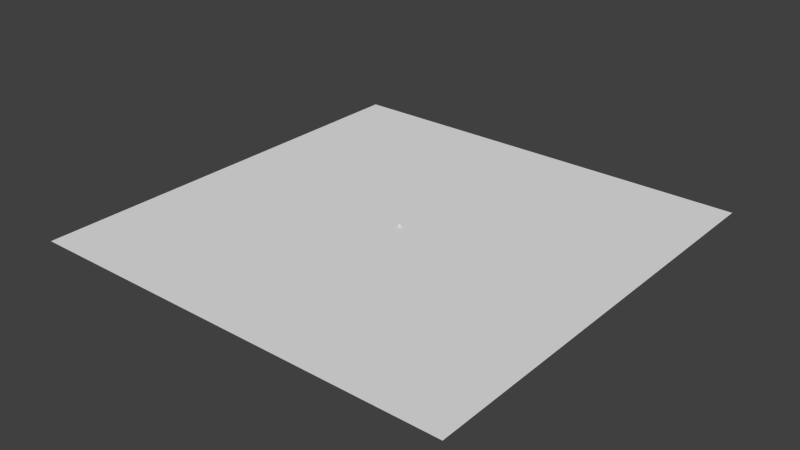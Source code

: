 # Source: slot-machine.blend  (saved by Blender 2.76.0; exported with 4.5.12 LTS)
import bpy
from mathutils import Matrix  # noqa: F401  (used for matrix-valued properties, if any)

bpy.ops.wm.read_factory_settings(use_empty=True)
scene = bpy.context.scene
scene.name = 'Scene'

# ---- collections
col_collection_1 = bpy.data.collections.new('Collection 1'); scene.collection.children.link(col_collection_1)

# ---- world
world_world = bpy.data.worlds.new('World'); scene.world = world_world
world_world.color = (0.05088, 0.05088, 0.05088)
world_world.use_sun_shadow = False
world_world.sun_shadow_jitter_overblur = 0.0
world_world.cycles.sampling_method = 'MANUAL'
world_world.cycles.sample_map_resolution = 256

# ---- meshes
me_plane = bpy.data.meshes.new('Plane')
me_plane.from_pydata([(-0.751, -0.751, 0.0), (0.751, -0.751, 0.0), (-0.751, 0.751, 0.0), (0.751, 0.751, 0.0)], [], [(0, 1, 3, 2)])
_uv = me_plane.uv_layers.new(name='UVMap')
_uv.uv.foreach_set('vector', [-127.6, -127.6, 128.6, -127.6, 128.6, 128.6, -127.6, 128.6])
me_plane.use_remesh_preserve_volume = False
me_plane.use_remesh_preserve_attributes = False
me_plane.use_mirror_vertex_groups = False
me_plane.update()
me_circle_006 = bpy.data.meshes.new('Circle.006')
me_circle_006.from_pydata([(-1.192e-07, 0.751, -0.09347), (-0.531, 0.531, -0.09347), (-0.751, -3.283e-08, -0.09347), (-0.531, -0.531, -0.09347), (-5.355e-08, -0.751, -0.09347), (0.531, -0.531, -0.09347), (0.751, 8.956e-09, -0.09347), (0.531, 0.531, -0.09347), (-1.051e-07, 0.751, 0.09347), (-0.531, 0.531, 0.09347), (-0.751, -3.283e-08, 0.09347), (-0.531, -0.531, 0.09347), (-3.944e-08, -0.751, 0.09347), (0.531, -0.531, 0.09347), (0.751, 8.956e-09, 0.09347), (0.531, 0.531, 0.09347)], [], [(1, 0, 7, 6, 5, 4, 3, 2), (9, 10, 11, 12, 13, 14, 15, 8), (4, 5, 13, 12), (2, 3, 11, 10), (0, 1, 9, 8), (7, 0, 8, 15), (5, 6, 14, 13), (3, 4, 12, 11), (1, 2, 10, 9), (6, 7, 15, 14)])
me_circle_006.use_remesh_preserve_volume = False
me_circle_006.use_remesh_preserve_attributes = False
me_circle_006.use_mirror_vertex_groups = False
me_circle_006.update()
me_circle_005 = bpy.data.meshes.new('Circle.005')
me_circle_005.from_pydata([(-1.192e-07, 0.751, -0.09347), (-0.531, 0.531, -0.09347), (-0.751, -3.283e-08, -0.09347), (-0.531, -0.531, -0.09347), (-5.355e-08, -0.751, -0.09347), (0.531, -0.531, -0.09347), (0.751, 8.956e-09, -0.09347), (0.531, 0.531, -0.09347), (-1.051e-07, 0.751, 0.09347), (-0.531, 0.531, 0.09347), (-0.751, -3.283e-08, 0.09347), (-0.531, -0.531, 0.09347), (-3.944e-08, -0.751, 0.09347), (0.531, -0.531, 0.09347), (0.751, 8.956e-09, 0.09347), (0.531, 0.531, 0.09347)], [], [(1, 0, 7, 6, 5, 4, 3, 2), (9, 10, 11, 12, 13, 14, 15, 8), (4, 5, 13, 12), (2, 3, 11, 10), (0, 1, 9, 8), (7, 0, 8, 15), (5, 6, 14, 13), (3, 4, 12, 11), (1, 2, 10, 9), (6, 7, 15, 14)])
me_circle_005.use_remesh_preserve_volume = False
me_circle_005.use_remesh_preserve_attributes = False
me_circle_005.use_mirror_vertex_groups = False
me_circle_005.update()
me_circle_004 = bpy.data.meshes.new('Circle.004')
me_circle_004.from_pydata([(-1.192e-07, 0.751, -0.09347), (-0.531, 0.531, -0.09347), (-0.751, -3.283e-08, -0.09347), (-0.531, -0.531, -0.09347), (-5.355e-08, -0.751, -0.09347), (0.531, -0.531, -0.09347), (0.751, 8.956e-09, -0.09347), (0.531, 0.531, -0.09347), (-1.051e-07, 0.751, 0.09347), (-0.531, 0.531, 0.09347), (-0.751, -3.283e-08, 0.09347), (-0.531, -0.531, 0.09347), (-3.944e-08, -0.751, 0.09347), (0.531, -0.531, 0.09347), (0.751, 8.956e-09, 0.09347), (0.531, 0.531, 0.09347)], [], [(1, 0, 7, 6, 5, 4, 3, 2), (9, 10, 11, 12, 13, 14, 15, 8), (4, 5, 13, 12), (2, 3, 11, 10), (0, 1, 9, 8), (7, 0, 8, 15), (5, 6, 14, 13), (3, 4, 12, 11), (1, 2, 10, 9), (6, 7, 15, 14)])
me_circle_004.use_remesh_preserve_volume = False
me_circle_004.use_remesh_preserve_attributes = False
me_circle_004.use_mirror_vertex_groups = False
me_circle_004.update()
me_circle_003 = bpy.data.meshes.new('Circle.003')
me_circle_003.from_pydata([(-1.192e-07, 0.751, -0.09347), (-0.531, 0.531, -0.09347), (-0.751, -3.283e-08, -0.09347), (-0.531, -0.531, -0.09347), (-5.355e-08, -0.751, -0.09347), (0.531, -0.531, -0.09347), (0.751, 8.956e-09, -0.09347), (0.531, 0.531, -0.09347), (-1.051e-07, 0.751, 0.09347), (-0.531, 0.531, 0.09347), (-0.751, -3.283e-08, 0.09347), (-0.531, -0.531, 0.09347), (-3.944e-08, -0.751, 0.09347), (0.531, -0.531, 0.09347), (0.751, 8.956e-09, 0.09347), (0.531, 0.531, 0.09347)], [], [(1, 0, 7, 6, 5, 4, 3, 2), (9, 10, 11, 12, 13, 14, 15, 8), (4, 5, 13, 12), (2, 3, 11, 10), (0, 1, 9, 8), (7, 0, 8, 15), (5, 6, 14, 13), (3, 4, 12, 11), (1, 2, 10, 9), (6, 7, 15, 14)])
me_circle_003.use_remesh_preserve_volume = False
me_circle_003.use_remesh_preserve_attributes = False
me_circle_003.use_mirror_vertex_groups = False
me_circle_003.update()
me_circle_001 = bpy.data.meshes.new('Circle.001')
me_circle_001.from_pydata([(0.0, 0.751, 0.0), (-0.531, 0.531, 0.0), (-0.751, -3.283e-08, 0.0), (-0.531, -0.531, 0.0), (6.565e-08, -0.751, 0.0), (0.531, -0.531, 0.0), (0.751, 8.956e-09, 0.0), (0.531, 0.531, 0.0), (-6.629e-16, 0.751, 0.3139), (-0.531, 0.531, 0.3139), (-0.751, -5.653e-08, 0.3139), (-0.531, -0.531, 0.3139), (6.565e-08, -0.751, 0.3139), (0.531, -0.531, 0.3139), (0.751, -1.475e-08, 0.3139), (0.531, 0.531, 0.3139), (-0.1173, 1.346, -0.3072), (-0.869, 1.035, -0.3072), (-1.395, 8.479e-07, -0.4341), (-0.9862, -0.9862, -0.4341), (-1.165e-07, -1.395, -0.4341), (0.9862, -0.9862, -0.4341), (1.395, 1.015e-06, -0.4341), (0.9862, 0.9862, -0.4341), (-0.1173, 1.346, 0.02198), (-0.869, 1.035, 0.02198), (-1.395, 6.873e-07, 0.1489), (-0.9862, -0.9862, 0.1489), (-1.42e-07, -1.395, 0.1489), (0.9862, -0.9862, 0.1489), (1.395, 8.544e-07, 0.1489), (0.9862, 0.9862, 0.1489), (-0.9862, 0.9862, -0.4341), (-2.384e-07, 1.395, -0.4341), (-0.9862, 0.9862, 0.1489), (-2.64e-07, 1.395, 0.1489), (-1.873, 3.458, -0.3072), (-1.121, 3.517, -0.3072), (-1.873, 3.458, 0.02198), (-1.121, 3.517, 0.02198), (-2.235, 8.059, -0.3072), (-1.483, 8.119, -0.3072), (-2.235, 8.059, 0.02198), (-1.483, 8.119, 0.02198), (-2.543, 8.241, -0.4487), (-1.145, 8.351, -0.4487), (-2.543, 8.241, 0.1635), (-1.145, 8.351, 0.1635), (-2.634, 9.398, -0.4487), (-1.236, 9.508, -0.4487), (-2.634, 9.398, 0.1635), (-1.236, 9.508, 0.1635)], [], [(1, 0, 7, 6, 5, 4, 3, 2), (9, 10, 11, 12, 13, 14, 15, 8), (3, 4, 12, 11), (1, 2, 10, 9), (6, 7, 15, 14), (4, 5, 13, 12), (2, 3, 11, 10), (0, 1, 9, 8), (7, 0, 8, 15), (5, 6, 14, 13), (32, 33, 23, 22, 21, 20, 19, 18), (34, 26, 27, 28, 29, 30, 31, 35), (19, 20, 28, 27), (32, 18, 26, 34), (22, 23, 31, 30), (20, 21, 29, 28), (18, 19, 27, 26), (25, 24, 39, 38), (23, 33, 35, 31), (21, 22, 30, 29), (17, 16, 33, 32), (24, 25, 34, 35), (25, 17, 32, 34), (16, 24, 35, 33), (36, 38, 42, 40), (17, 25, 38, 36), (16, 17, 36, 37), (24, 16, 37, 39), (43, 41, 45, 47), (37, 36, 40, 41), (39, 37, 41, 43), (38, 39, 43, 42), (44, 46, 50, 48), (42, 43, 47, 46), (40, 42, 46, 44), (41, 40, 44, 45), (49, 48, 50, 51), (45, 44, 48, 49), (47, 45, 49, 51), (46, 47, 51, 50)])
_uv = me_circle_001.uv_layers.new(name='UVMap')
_uv.uv.foreach_set('vector', [0.2802, 0.2646, 0.2895, 0.2646, 0.2962, 0.2714, 0.2962, 0.2809, 0.2895, 0.2877, 0.2802, 0.2877, 0.2735, 0.2809, 0.2735, 0.2714, 0.1192, 0.4134, 0.1137, 0.4134, 0.1098, 0.4094, 0.1098, 0.4038, 0.1137, 0.3998, 0.1192, 0.3998, 0.1231, 0.4038, 0.1231, 0.4094, 0.02348, 0.4292, 0.02381, 0.4292, 0.02381, 0.4295, 0.02348, 0.4295, 0.05073, 0.4061, 0.05073, 0.4065, 0.05045, 0.4065, 0.05045, 0.4061, 0.02197, 0.4292, 0.02246, 0.4292, 0.02246, 0.4295, 0.02197, 0.4295, 0.02381, 0.4292, 0.0243, 0.4292, 0.0243, 0.4295, 0.02381, 0.4295, 0.05073, 0.4065, 0.05073, 0.407, 0.05045, 0.407, 0.05045, 0.4065, 0.02303, 0.4295, 0.02254, 0.4295, 0.02254, 0.4292, 0.02303, 0.4292, 0.0234, 0.4295, 0.02303, 0.4295, 0.02303, 0.4292, 0.0234, 0.4292, 0.02158, 0.4292, 0.02197, 0.4292, 0.02197, 0.4295, 0.02158, 0.4295, 0.2861, 0.2646, 0.2735, 0.2522, 0.2735, 0.2348, 0.2861, 0.2225, 0.3038, 0.2225, 0.3164, 0.2348, 0.3164, 0.2522, 0.3038, 0.2646, 0.1099, 0.06798, 0.117, 0.06798, 0.1221, 0.07297, 0.1221, 0.08001, 0.117, 0.08499, 0.1099, 0.08499, 0.1048, 0.08001, 0.1048, 0.07297, 0.09442, 0.07268, 0.09442, 0.06806, 0.09835, 0.06806, 0.09835, 0.07268, 0.109, 0.05091, 0.109, 0.04534, 0.1129, 0.04534, 0.1129, 0.05091, 0.109, 0.04392, 0.109, 0.05091, 0.105, 0.05091, 0.105, 0.04392, 0.09442, 0.06806, 0.09442, 0.06103, 0.09835, 0.06103, 0.09835, 0.06806, 0.109, 0.04534, 0.109, 0.03835, 0.1129, 0.03835, 0.1129, 0.04534, 0.03035, 0.204, 0.03425, 0.205, 0.03078, 0.2161, 0.02705, 0.2163, 0.09442, 0.08499, 0.09442, 0.07975, 0.09835, 0.07975, 0.09835, 0.08499, 0.109, 0.03838, 0.109, 0.04392, 0.105, 0.04392, 0.105, 0.03838, 0.09528, 0.07355, 0.09528, 0.07891, 0.09442, 0.07975, 0.09442, 0.07271, 0.09749, 0.07891, 0.09749, 0.07355, 0.09835, 0.07271, 0.09835, 0.07975, 0.09749, 0.07355, 0.09528, 0.07355, 0.09442, 0.07271, 0.09835, 0.07271, 0.09528, 0.07891, 0.09749, 0.07891, 0.09835, 0.07975, 0.09442, 0.07975, 0.04778, 0.2167, 0.04941, 0.2167, 0.04941, 0.2387, 0.04778, 0.2387, 0.04778, 0.204, 0.04941, 0.204, 0.04941, 0.2167, 0.04778, 0.2167, 0.02696, 0.2445, 0.02306, 0.2455, 0.01976, 0.2331, 0.02349, 0.2333, 0.05176, 0.2375, 0.05013, 0.2375, 0.05013, 0.226, 0.05176, 0.226, 0.05709, 0.9355, 0.05709, 0.9336, 0.05954, 0.9328, 0.05954, 0.9364, 0.02349, 0.2333, 0.01976, 0.2331, 0.02108, 0.2107, 0.02481, 0.2109, 0.05176, 0.226, 0.05013, 0.226, 0.05013, 0.204, 0.05176, 0.204, 0.02705, 0.2163, 0.03078, 0.2161, 0.0321, 0.2385, 0.02837, 0.2387, 0.05138, 0.9402, 0.05506, 0.9402, 0.05506, 0.9469, 0.05138, 0.9469, 0.02871, 0.9387, 0.03323, 0.9384, 0.03544, 0.9395, 0.02703, 0.94, 0.05223, 0.9386, 0.05421, 0.9386, 0.05506, 0.9402, 0.05138, 0.9402, 0.02439, 0.905, 0.01987, 0.9047, 0.01818, 0.9034, 0.02659, 0.9039, 0.05709, 0.926, 0.05709, 0.918, 0.06077, 0.918, 0.06077, 0.926, 0.02659, 0.9039, 0.01818, 0.9034, 0.01859, 0.8966, 0.027, 0.8971, 0.06077, 0.9327, 0.05709, 0.9327, 0.05709, 0.926, 0.06077, 0.926, 0.02703, 0.94, 0.03544, 0.9395, 0.03584, 0.9463, 0.02743, 0.9468])
_ca = me_circle_001.color_attributes.new('Col', 'BYTE_COLOR', 'CORNER')
_ca.data.foreach_set('color', [1.0, 1.0, 1.0, 1.0, 1.0, 1.0, 1.0, 1.0, 1.0, 1.0, 1.0, 1.0, 1.0, 1.0, 1.0, 1.0, 1.0, 1.0, 1.0, 1.0, 1.0, 1.0, 1.0, 1.0, 1.0, 1.0, 1.0, 1.0, 1.0, 1.0, 1.0, 1.0, 1.0, 1.0, 1.0, 1.0, 1.0, 1.0, 1.0, 1.0, 1.0, 1.0, 1.0, 1.0, 1.0, 1.0, 1.0, 1.0, 1.0, 1.0, 1.0, 1.0, 1.0, 1.0, 1.0, 1.0, 1.0, 1.0, 1.0, 1.0, 1.0, 1.0, 1.0, 1.0, 1.0, 1.0, 1.0, 1.0, 1.0, 1.0, 1.0, 1.0, 1.0, 1.0, 1.0, 1.0, 1.0, 1.0, 1.0, 1.0, 1.0, 1.0, 1.0, 1.0, 1.0, 1.0, 1.0, 1.0, 1.0, 1.0, 1.0, 1.0, 1.0, 1.0, 1.0, 1.0, 1.0, 1.0, 1.0, 1.0, 1.0, 1.0, 1.0, 1.0, 1.0, 1.0, 1.0, 1.0, 1.0, 1.0, 1.0, 1.0, 1.0, 1.0, 1.0, 1.0, 1.0, 1.0, 1.0, 1.0, 1.0, 1.0, 1.0, 1.0, 1.0, 1.0, 1.0, 1.0, 1.0, 1.0, 1.0, 1.0, 1.0, 1.0, 1.0, 1.0, 1.0, 1.0, 1.0, 1.0, 1.0, 1.0, 1.0, 1.0, 1.0, 1.0, 1.0, 1.0, 1.0, 1.0, 1.0, 1.0, 1.0, 1.0, 1.0, 1.0, 1.0, 1.0, 1.0, 1.0, 1.0, 1.0, 1.0, 1.0, 1.0, 1.0, 1.0, 1.0, 1.0, 1.0, 1.0, 1.0, 1.0, 1.0, 1.0, 1.0, 1.0, 1.0, 1.0, 1.0, 1.0, 1.0, 1.0, 1.0, 1.0, 1.0, 1.0, 1.0, 1.0, 1.0, 1.0, 1.0, 1.0, 1.0, 1.0, 1.0, 1.0, 1.0, 1.0, 1.0, 1.0, 1.0, 1.0, 1.0, 1.0, 1.0, 1.0, 1.0, 1.0, 1.0, 1.0, 1.0, 1.0, 1.0, 1.0, 1.0, 1.0, 1.0, 1.0, 1.0, 1.0, 1.0, 1.0, 1.0, 1.0, 1.0, 1.0, 1.0, 1.0, 1.0, 1.0, 1.0, 1.0, 1.0, 1.0, 1.0, 1.0, 1.0, 1.0, 1.0, 1.0, 1.0, 1.0, 1.0, 1.0, 1.0, 1.0, 1.0, 1.0, 1.0, 1.0, 1.0, 1.0, 1.0, 1.0, 1.0, 1.0, 1.0, 1.0, 1.0, 1.0, 1.0, 1.0, 1.0, 1.0, 1.0, 1.0, 1.0, 1.0, 1.0, 1.0, 1.0, 1.0, 1.0, 1.0, 1.0, 1.0, 1.0, 1.0, 1.0, 1.0, 1.0, 1.0, 1.0, 1.0, 1.0, 1.0, 1.0, 1.0, 1.0, 1.0, 1.0, 1.0, 1.0, 1.0, 1.0, 1.0, 1.0, 1.0, 1.0, 1.0, 1.0, 1.0, 1.0, 1.0, 1.0, 1.0, 1.0, 1.0, 1.0, 1.0, 1.0, 1.0, 1.0, 1.0, 1.0, 1.0, 1.0, 1.0, 1.0, 1.0, 1.0, 1.0, 1.0, 1.0, 1.0, 1.0, 1.0, 1.0, 1.0, 1.0, 1.0, 1.0, 1.0, 1.0, 1.0, 1.0, 1.0, 1.0, 1.0, 1.0, 1.0, 1.0, 1.0, 1.0, 1.0, 1.0, 1.0, 1.0, 1.0, 1.0, 1.0, 1.0, 1.0, 1.0, 1.0, 1.0, 1.0, 1.0, 1.0, 1.0, 1.0, 1.0, 1.0, 1.0, 1.0, 1.0, 1.0, 1.0, 1.0, 1.0, 1.0, 1.0, 1.0, 1.0, 1.0, 1.0, 1.0, 1.0, 1.0, 1.0, 1.0, 1.0, 1.0, 1.0, 1.0, 1.0, 1.0, 1.0, 1.0, 1.0, 1.0, 1.0, 1.0, 1.0, 1.0, 1.0, 1.0, 1.0, 1.0, 1.0, 1.0, 1.0, 1.0, 1.0, 1.0, 1.0, 1.0, 1.0, 1.0, 1.0, 1.0, 1.0, 1.0, 1.0, 1.0, 1.0, 1.0, 1.0, 1.0, 1.0, 1.0, 1.0, 1.0, 1.0, 1.0, 1.0, 1.0, 1.0, 1.0, 1.0, 1.0, 1.0, 1.0, 1.0, 1.0, 1.0, 1.0, 1.0, 1.0, 1.0, 1.0, 1.0, 1.0, 1.0, 1.0, 1.0, 1.0, 1.0, 1.0, 1.0, 1.0, 1.0, 1.0, 1.0, 1.0, 1.0, 1.0, 1.0, 1.0, 1.0, 1.0, 1.0, 1.0, 1.0, 1.0, 1.0, 1.0, 1.0, 1.0, 1.0, 1.0, 1.0, 1.0, 1.0, 1.0, 1.0, 1.0, 1.0, 1.0, 1.0, 1.0, 1.0, 1.0, 1.0, 1.0, 1.0, 1.0, 1.0, 1.0, 1.0, 1.0, 1.0, 1.0, 1.0, 1.0, 1.0, 1.0, 1.0, 1.0, 1.0, 1.0, 1.0, 1.0, 1.0, 1.0, 1.0, 1.0, 1.0, 1.0, 1.0, 1.0, 1.0, 1.0, 1.0, 1.0, 1.0, 1.0, 1.0, 1.0, 1.0, 1.0, 1.0, 1.0, 1.0, 1.0, 1.0, 1.0, 1.0, 1.0, 1.0, 1.0, 1.0, 1.0, 1.0, 1.0, 1.0, 1.0, 1.0, 1.0, 1.0, 1.0, 1.0, 1.0, 1.0, 1.0, 1.0, 1.0, 1.0, 1.0, 1.0, 1.0, 1.0, 1.0, 1.0, 1.0, 1.0, 1.0, 1.0, 1.0, 1.0, 1.0, 1.0, 1.0, 1.0, 1.0, 1.0, 1.0, 1.0, 1.0, 1.0, 1.0, 1.0, 1.0, 1.0, 1.0, 1.0, 1.0, 1.0, 1.0, 1.0, 1.0, 1.0, 1.0, 1.0, 1.0, 1.0, 1.0, 1.0, 1.0, 1.0, 1.0, 1.0, 1.0, 1.0, 1.0, 1.0, 1.0, 1.0, 1.0, 1.0, 1.0, 1.0, 1.0, 1.0, 1.0, 1.0, 1.0, 1.0, 1.0, 1.0, 1.0, 1.0, 1.0, 1.0, 1.0, 1.0, 1.0, 1.0, 1.0, 1.0, 1.0, 1.0, 1.0, 1.0, 1.0, 1.0, 1.0, 1.0, 1.0, 1.0, 1.0, 1.0, 1.0, 1.0, 1.0, 1.0, 1.0, 1.0, 1.0, 1.0, 1.0, 1.0, 1.0, 1.0, 1.0, 1.0, 1.0, 1.0, 1.0, 1.0, 1.0, 1.0, 1.0, 1.0, 1.0, 1.0, 1.0, 1.0, 1.0, 1.0, 1.0, 1.0, 1.0, 1.0, 1.0, 1.0, 1.0, 1.0, 1.0, 1.0, 1.0, 1.0, 1.0, 1.0, 1.0, 1.0, 1.0, 1.0, 1.0, 1.0, 1.0, 1.0, 1.0, 1.0, 1.0, 1.0, 1.0, 1.0, 1.0, 1.0, 1.0, 1.0, 1.0, 1.0, 1.0, 1.0, 1.0, 1.0, 1.0, 1.0, 1.0, 1.0, 1.0])
me_circle_001.use_remesh_preserve_volume = False
me_circle_001.use_remesh_preserve_attributes = False
me_circle_001.use_mirror_vertex_groups = False
me_circle_001.update()
me_cube_001 = bpy.data.meshes.new('Cube.001')
me_cube_001.from_pydata([(-1.0, -1.0, -1.0), (-0.953, -0.7776, 0.943), (-1.0, 1.0, -1.0), (-0.9469, 0.8672, 0.9459), (1.0, -1.0, -1.0), (1.0, -1.0, 1.156), (1.0, 1.0, -1.0), (1.0, 1.0, 1.156), (-1.0, -1.0, 0.0), (-0.953, -0.2224, 0.943), (-1.0, 1.0, 0.0), (-1.0, 0.0, -0.9061), (0.0, 1.0, 1.156), (1.0, 1.0, 0.0), (0.0, 1.0, -1.0), (1.0, 0.0, 1.156), (1.0, -1.0, 0.0), (1.0, 0.0, -1.0), (0.0, -1.0, 1.156), (0.0, -1.0, -1.0), (1.0, 0.0, 4.021), (0.0, 0.0, -1.0), (0.0, -1.0, 0.0), (1.0, 0.0, 0.0), (0.0, 1.0, 0.0), (-0.9035, 0.0, -0.9061), (-1.0, -1.0, 0.5), (-0.9469, 0.5, 0.9459), (-1.0, 1.0, -0.5), (-1.0, -0.4061, -0.9061), (0.5, 1.0, 1.156), (1.0, 1.0, -0.5), (-0.5, 1.0, -1.0), (1.0, -0.5, 1.156), (1.0, -1.0, -0.5), (1.0, 0.5, -1.0), (-0.4945, -0.9544, 1.195), (0.5, -1.0, -1.0), (-1.0, -1.0, -0.5), (-0.953, -0.5, 0.943), (-1.0, 1.0, 0.5), (-1.0, 0.4061, -0.9061), (-0.4945, 0.9544, 1.195), (1.0, 1.0, 0.5), (0.5, 1.0, -1.0), (1.0, 0.5, 1.156), (1.0, -1.0, 0.5), (1.0, -0.5, -1.0), (0.5, -1.0, 1.156), (-0.5, -1.0, -1.0), (-0.4945, 0.0, 1.195), (1.0, 0.5, 4.021), (1.0, -1.0, 4.021), (1.0, -0.5, 4.021), (0.5, 0.0, -1.0), (-0.5, 0.0, -1.0), (0.0, -0.5, -1.0), (0.0, 0.5, -1.0), (0.0, -1.0, -0.5), (0.0, -1.0, 0.5), (0.5, -1.0, 0.0), (-0.5, -1.0, 0.0), (1.0, 0.0, -0.5), (1.0, 0.0, 0.5), (1.0, 0.5, 0.0), (1.0, -0.5, 0.0), (0.0, 1.0, -0.5), (0.0, 1.0, 0.5), (-0.5, 1.0, 0.0), (0.5, 1.0, 0.0), (-1.0, 0.0, 0.5), (-1.0, -0.4061, 0.0), (-1.0, 0.5, 0.0), (-1.0, 0.4061, 0.4061), (-1.0, -0.4061, 0.4061), (-1.0, -0.4061, -0.5), (0.5, 1.0, 0.5), (-0.5, 1.0, 0.5), (-0.5, 1.0, -0.5), (1.0, -0.5, 0.5), (1.0, 0.5, 0.5), (1.0, 0.5, -0.5), (-0.5, -1.0, 0.5), (0.5, -1.0, 0.5), (0.5, -1.0, -0.5), (-0.5, 0.5, -1.0), (-0.5, -0.5, -1.0), (0.5, -0.5, -1.0), (1.0, 1.0, 4.021), (0.5, 1.0, 4.021), (-0.5, -0.5, 1.156), (-0.5, 0.5, 1.156), (0.5, 0.5, -1.0), (-0.5, -1.0, -0.5), (1.0, -0.5, -0.5), (0.5, 1.0, -0.5), (-1.0, 0.4061, -0.5), (0.5, 1.0, 3.413), (1.0, 1.0, 3.413), (1.0, -0.5, 3.413), (1.0, -1.0, 3.413), (-0.1804, 0.9544, 3.374), (0.0, 1.0, 3.413), (1.0, 0.5, 3.413), (1.0, 0.0, 3.413), (0.5, -1.0, 3.413), (0.0, -1.0, 3.413), (0.0, 0.0, 3.413), (0.0, -0.5, 3.413), (0.0, 0.5, 3.413), (-0.1804, -0.9544, 3.374), (-0.1749, 0.0, 3.413), (-0.1749, -0.5, 3.413), (-0.1749, 0.5, 3.413), (0.5, -1.0, 4.021), (-0.07978, -1.0, 4.021), (0.5, 0.0, 4.021), (-0.07978, 0.0, 4.021), (-0.07978, -0.5, 4.021), (-0.07978, 0.5, 4.021), (-0.07978, 1.0, 4.021), (0.5, 0.5, 4.021), (0.5, -0.5, 4.021), (-0.6141, -0.7776, 1.102), (-0.1749, -1.0, 3.413), (-0.1749, 1.0, 3.413), (-0.6202, 0.8672, 1.099), (-0.4945, -0.5241, 1.195), (-0.6141, -0.2224, 1.102), (-0.4945, 0.5241, 1.195), (-0.1804, -0.5241, 3.374), (-0.1804, 0.0, 3.374), (-0.1804, 0.5241, 3.374), (-0.1131, -0.4714, 3.272), (-0.405, -0.4714, 1.246), (-0.1131, 0.5314, 3.272), (-0.405, 0.5314, 1.246), (-0.405, 0.03, 1.246), (-0.1131, 0.03, 3.272), (-0.405, -0.883, 1.246), (-0.1131, -0.883, 3.272), (-0.1131, 0.883, 3.272), (-0.405, 0.883, 1.246), (-0.5, -1.0, 1.156), (-1.067, -1.0, 0.8894), (-1.067, -0.5, 0.8894), (-0.9469, 0.1328, 0.9459), (-0.6202, 0.1328, 1.099), (-0.6141, -0.5, 1.102), (-0.6469, -0.5, 1.259), (-0.9858, -0.5, 1.1), (-0.6469, -0.7776, 1.259), (-0.9858, -0.7776, 1.1), (-0.9858, -0.2224, 1.1), (-0.6469, -0.2224, 1.259), (-1.067, 0.5, 0.8894), (-1.067, 1.0, 0.8894), (-0.5, 0.0, 1.156), (-1.067, 0.0, 0.8894), (-0.5, 1.0, 1.156), (-0.6202, 0.5, 1.099), (-0.7516, 0.5, 1.251), (-0.947, 0.5, 1.159), (-0.8967, 0.7206, 1.183), (-0.7516, 0.2794, 1.251), (-0.8967, 0.2794, 1.183), (-0.7516, 0.7206, 1.251), (-0.8967, 0.5, 1.183), (-0.947, 0.7762, 1.159), (-0.7012, 0.2238, 1.275), (-0.947, 0.2238, 1.159), (-0.7012, 0.7762, 1.275), (-0.7012, 0.5, 1.275), (-0.6723, 0.5, 0.9415), (-0.8441, 0.5, 0.8607), (-0.8441, 0.7612, 0.8607), (-0.6723, 0.2388, 0.9415), (-0.8441, 0.2388, 0.8607), (-0.6723, 0.7612, 0.9415), (-1.0, 0.5, -1.0), (-1.0, 0.0, -1.0), (-1.0, -0.5, -1.0), (-1.0, 0.5, 0.5), (-1.0, 0.4061, 0.0), (-1.0, 0.0, 0.4061), (-1.0, -0.5, 0.5), (-1.0, -0.5, 0.0), (-1.0, -0.5, -0.5), (-1.0, 0.5, -0.5), (0.9387, 0.0, -0.9061), (-0.9035, 0.0, -0.9061), (-0.9035, 0.0, 0.4061), (0.9387, 0.0, -0.5), (-0.9035, 0.4061, 0.0), (-0.9035, -0.4061, 0.0), (-0.9035, -0.4061, -0.5), (-0.9035, 0.4061, -0.5), (-0.9035, 0.4061, -0.9061), (-0.9035, -0.4061, -0.9061), (-0.9035, 0.4061, 0.4061), (-0.9035, -0.4061, 0.4061), (-0.9035, 0.0, 0.4061), (-0.9035, 0.4061, 0.0), (-0.9035, -0.4061, 0.0), (-0.9035, -0.4061, -0.5), (-0.9035, 0.4061, -0.5), (-0.9035, 0.4061, -0.9061), (-0.9035, -0.4061, -0.9061), (-0.9035, 0.4061, 0.4061), (-0.9035, -0.4061, 0.4061), (0.9387, 0.0, 0.4061), (0.9387, 0.0, 0.0), (0.9387, 0.4061, 0.0), (0.9387, -0.4061, 0.0), (0.9387, -0.4061, -0.5), (0.9387, 0.4061, -0.5), (0.9387, 0.4061, -0.9061), (0.9387, -0.4061, -0.9061), (0.9387, 0.4061, 0.4061), (0.9387, -0.4061, 0.4061), (-0.1131, 0.4714, 3.272), (-0.405, 0.4714, 1.246), (-0.1089, 0.913, 3.302), (-0.4093, 0.913, 1.216), (-0.1089, 0.5014, 3.302), (-0.4093, 0.5014, 1.216), (-0.405, -0.03, 1.246), (-0.1131, -0.03, 3.272), (-0.1131, -0.5314, 3.272), (-0.405, -0.5314, 1.246), (-0.4093, 0.0, 1.216), (-0.1089, 0.0, 3.302), (-0.1089, -0.5014, 3.302), (-0.4093, -0.5014, 1.216), (-0.4093, -0.913, 1.216), (-0.1089, -0.913, 3.302), (0.947, 0.5103, 3.056), (0.6201, 0.5103, 0.7865), (0.947, 0.9041, 3.056), (0.6201, 0.9041, 0.7865), (0.9505, 0.4123, 3.08), (0.6166, 0.4123, 0.7622), (0.6166, 0.08911, 0.7622), (0.9505, 0.08911, 3.08), (0.9505, -0.4123, 3.08), (0.6166, -0.4123, 0.7622), (0.6166, -0.08911, 0.7622), (0.9505, -0.08911, 3.08), (0.947, -0.5103, 3.056), (0.6201, -0.5103, 0.7865), (0.6201, -0.9041, 0.7865), (0.947, -0.9041, 3.056)], [], [(188, 28, 2, 179), (95, 31, 6, 44), (94, 34, 4, 47), (93, 38, 0, 49), (92, 44, 6, 35), (27, 146, 170, 162), (128, 9, 153, 154), (131, 132, 224, 231), (15, 45, 103, 104), (87, 54, 17, 47), (86, 55, 21, 56), (85, 32, 14, 57), (84, 58, 19, 37), (83, 59, 22, 60), (82, 26, 8, 61), (81, 62, 17, 35), (80, 63, 23, 64), (79, 46, 16, 65), (78, 66, 14, 32), (77, 67, 24, 68), (76, 43, 13, 69), (183, 96, 196, 193), (73, 183, 193, 199), (182, 40, 10, 72), (74, 184, 191, 200), (158, 155, 182, 70), (155, 156, 40, 182), (26, 185, 186, 8), (144, 145, 185, 26), (145, 158, 70, 185), (38, 187, 181, 0), (8, 186, 187, 38), (96, 41, 197, 196), (67, 76, 69, 24), (12, 30, 76, 67), (30, 7, 43, 76), (40, 77, 68, 10), (156, 159, 77, 40), (159, 12, 67, 77), (28, 78, 32, 2), (10, 68, 78, 28), (68, 24, 66, 78), (63, 79, 65, 23), (15, 33, 79, 63), (33, 5, 46, 79), (43, 80, 64, 13), (7, 45, 80, 43), (45, 15, 63, 80), (31, 81, 35, 6), (13, 64, 81, 31), (64, 23, 62, 81), (59, 82, 61, 22), (18, 143, 82, 59), (143, 144, 26, 82), (46, 83, 60, 16), (5, 48, 83, 46), (48, 18, 59, 83), (34, 84, 37, 4), (16, 60, 84, 34), (60, 22, 58, 84), (55, 85, 57, 21), (180, 179, 85, 55), (179, 2, 32, 85), (49, 86, 56, 19), (0, 181, 86, 49), (181, 180, 55, 86), (37, 87, 47, 4), (19, 56, 87, 37), (56, 21, 54, 87), (7, 30, 97, 98), (48, 5, 100, 105), (101, 42, 223, 222), (33, 15, 104, 99), (12, 159, 125, 102), (129, 50, 230, 225), (123, 148, 149, 151), (45, 7, 98, 103), (30, 12, 102, 97), (147, 160, 172, 169), (130, 131, 231, 232), (18, 48, 105, 106), (54, 92, 35, 17), (21, 57, 92, 54), (57, 14, 44, 92), (58, 93, 49, 19), (22, 61, 93, 58), (61, 8, 38, 93), (62, 94, 47, 17), (23, 65, 94, 62), (65, 16, 34, 94), (66, 95, 44, 14), (24, 69, 95, 66), (69, 13, 31, 95), (11, 29, 198, 190), (71, 74, 200, 194), (72, 10, 28, 188), (98, 97, 89, 88), (104, 103, 51, 20), (108, 106, 115, 118), (102, 109, 119, 120), (99, 104, 20, 53), (105, 100, 52, 114), (107, 108, 118, 117), (97, 102, 120, 89), (106, 108, 112, 124), (108, 107, 111, 112), (107, 109, 113, 111), (109, 102, 125, 113), (143, 18, 106, 124), (5, 33, 99, 100), (122, 116, 117, 118), (121, 89, 120, 119), (116, 121, 119, 117), (20, 51, 121, 116), (51, 88, 89, 121), (114, 122, 118, 115), (52, 53, 122, 114), (53, 20, 116, 122), (109, 107, 117, 119), (106, 105, 114, 115), (103, 98, 88, 51), (100, 99, 53, 52), (110, 36, 143, 124), (42, 101, 125, 159), (36, 127, 90, 143), (127, 50, 157, 90), (50, 129, 91, 157), (129, 42, 159, 91), (130, 110, 124, 112), (131, 130, 112, 111), (132, 131, 111, 113), (101, 132, 113, 125), (227, 226, 246, 247), (142, 136, 237, 239), (228, 229, 249, 248), (137, 138, 243, 242), (42, 129, 225, 223), (127, 36, 234, 233), (132, 101, 222, 224), (110, 130, 232, 235), (50, 127, 233, 230), (36, 110, 235, 234), (123, 1, 144, 143), (39, 9, 158, 145), (9, 128, 157, 158), (1, 39, 145, 144), (148, 123, 143, 90), (128, 148, 90, 157), (149, 154, 153, 150), (151, 149, 150, 152), (1, 123, 151, 152), (148, 128, 154, 149), (39, 1, 152, 150), (9, 39, 150, 153), (27, 3, 156, 155), (147, 146, 158, 157), (146, 27, 155, 158), (3, 126, 159, 156), (160, 147, 157, 91), (126, 160, 91, 159), (167, 165, 177, 174), (164, 161, 173, 176), (3, 27, 162, 168), (160, 126, 171, 172), (126, 3, 168, 171), (146, 147, 169, 170), (167, 163, 168, 162), (164, 165, 170, 169), (165, 167, 162, 170), (163, 166, 171, 168), (161, 164, 169, 172), (166, 161, 172, 171), (173, 178, 175, 174), (176, 173, 174, 177), (163, 167, 174, 175), (161, 166, 178, 173), (166, 163, 175, 178), (165, 164, 176, 177), (11, 41, 179, 180), (29, 11, 180, 181), (183, 73, 182, 72), (73, 184, 70, 182), (74, 71, 186, 185), (184, 74, 185, 70), (75, 29, 181, 187), (71, 75, 187, 186), (41, 96, 188, 179), (96, 183, 72, 188), (193, 196, 205, 202), (199, 193, 202, 208), (200, 191, 201, 209), (196, 197, 206, 205), (190, 198, 207, 25), (194, 200, 209, 203), (29, 75, 195, 198), (184, 73, 199, 191), (41, 11, 190, 197), (75, 71, 194, 195), (207, 204, 214, 217), (202, 205, 215, 212), (208, 202, 212, 218), (209, 201, 210, 219), (205, 206, 216, 215), (25, 207, 217, 189), (198, 195, 204, 207), (191, 199, 208, 201), (197, 190, 25, 206), (195, 194, 203, 204), (214, 192, 189, 217), (219, 210, 211, 213), (210, 218, 212, 211), (213, 211, 192, 214), (192, 215, 216, 189), (211, 212, 215, 192), (201, 208, 218, 210), (206, 25, 189, 216), (204, 203, 213, 214), (203, 209, 219, 213), (135, 136, 225, 224), (142, 141, 222, 223), (136, 142, 223, 225), (141, 135, 224, 222), (221, 220, 224, 225), (138, 137, 230, 231), (137, 221, 225, 230), (220, 138, 231, 224), (133, 134, 233, 232), (226, 227, 231, 230), (134, 226, 230, 233), (227, 133, 232, 231), (229, 228, 232, 233), (140, 139, 234, 235), (139, 229, 233, 234), (228, 140, 235, 232), (246, 245, 244, 247), (249, 250, 251, 248), (239, 237, 236, 238), (241, 242, 243, 240), (221, 137, 242, 241), (139, 140, 251, 250), (135, 141, 238, 236), (226, 134, 245, 246), (138, 220, 240, 243), (229, 139, 250, 249), (133, 227, 247, 244), (140, 228, 248, 251), (136, 135, 236, 237), (220, 221, 241, 240), (141, 142, 239, 238), (134, 133, 244, 245)])
_uv = me_cube_001.uv_layers.new(name='UVMap')
_uv.uv.foreach_set('vector', [0.06179, 0.9062, 0.04899, 0.9062, 0.04899, 0.8935, 0.06179, 0.8935, 0.1348, 0.9474, 0.1432, 0.9474, 0.1432, 0.9558, 0.1348, 0.9558, 0.004409, 0.886, -0.0007061, 0.886, -0.0007061, 0.8809, 0.004409, 0.8809, 0.02716, 0.8673, 0.01613, 0.8673, 0.01613, 0.8561, 0.02716, 0.8561, 0.256, 0.09459, 0.256, 0.1123, 0.2384, 0.1123, 0.2384, 0.09459, 0.1289, 0.2601, 0.1289, 0.2518, 0.1337, 0.2539, 0.1337, 0.2601, 0.105, 0.7728, 0.105, 0.7681, 0.107, 0.7685, 0.107, 0.7732, 0.04959, 0.7516, 0.04959, 0.7431, 0.05077, 0.7435, 0.05077, 0.7516, 0.009524, 0.9031, 0.01464, 0.9031, 0.01464, 0.9263, 0.009524, 0.9263, 0.256, 0.05918, 0.256, 0.07689, 0.2384, 0.07689, 0.2384, 0.05918, 0.2911, 0.05918, 0.2911, 0.07689, 0.2735, 0.07689, 0.2735, 0.05918, 0.2911, 0.09459, 0.2911, 0.1123, 0.2735, 0.1123, 0.2735, 0.09459, 0.04921, 0.8673, 0.03818, 0.8673, 0.03818, 0.8561, 0.04921, 0.8561, 0.04921, 0.8895, 0.03818, 0.8895, 0.03818, 0.8784, 0.04921, 0.8784, 0.02716, 0.8895, 0.01613, 0.8895, 0.01613, 0.8784, 0.02716, 0.8784, 0.01464, 0.886, 0.009524, 0.886, 0.009524, 0.8809, 0.01464, 0.8809, 0.01464, 0.8963, 0.009524, 0.8963, 0.009524, 0.8912, 0.01464, 0.8912, 0.004409, 0.8963, -0.0007061, 0.8963, -0.0007061, 0.8912, 0.004409, 0.8912, 0.1182, 0.9474, 0.1265, 0.9474, 0.1265, 0.9558, 0.1182, 0.9558, 0.1182, 0.9306, 0.1265, 0.9306, 0.1265, 0.939, 0.1182, 0.939, 0.1348, 0.9306, 0.1432, 0.9306, 0.1432, 0.939, 0.1348, 0.939, 0.09799, 0.7737, 0.09799, 0.7236, 0.1076, 0.7236, 0.1076, 0.7737, 0.09799, 0.8144, 0.09799, 0.7737, 0.1076, 0.7737, 0.1076, 0.8144, 0.06179, 0.9316, 0.04899, 0.9316, 0.04899, 0.9189, 0.06179, 0.9189, 0.1268, 0.6829, 0.1268, 0.7236, 0.1172, 0.7236, 0.1172, 0.6829, 0.1197, 0.9122, 0.1197, 0.8897, 0.137, 0.8897, 0.137, 0.9122, 0.1197, 0.8897, 0.1197, 0.8671, 0.137, 0.8671, 0.137, 0.8897, 0.04898, 0.8935, 0.04898, 0.9063, 0.03629, 0.9063, 0.03629, 0.8935, 0.1197, 0.9573, 0.1197, 0.9347, 0.137, 0.9347, 0.137, 0.9573, 0.1197, 0.9347, 0.1197, 0.9122, 0.137, 0.9122, 0.137, 0.9347, 0.0236, 0.8935, 0.0236, 0.9063, 0.01091, 0.9063, 0.01091, 0.8935, 0.03629, 0.8935, 0.03629, 0.9063, 0.0236, 0.9063, 0.0236, 0.8935, 0.09799, 0.7236, 0.09799, 0.6829, 0.1076, 0.6829, 0.1076, 0.7236, 0.1265, 0.9306, 0.1348, 0.9306, 0.1348, 0.939, 0.1265, 0.939, 0.1265, 0.9196, 0.1348, 0.9196, 0.1348, 0.9306, 0.1265, 0.9306, 0.1348, 0.9196, 0.1432, 0.9196, 0.1432, 0.9306, 0.1348, 0.9306, 0.1098, 0.9306, 0.1182, 0.9306, 0.1182, 0.939, 0.1098, 0.939, 0.1087, 0.9241, 0.1182, 0.9196, 0.1182, 0.9306, 0.1098, 0.9306, 0.1182, 0.9196, 0.1265, 0.9196, 0.1265, 0.9306, 0.1182, 0.9306, 0.1098, 0.9474, 0.1182, 0.9474, 0.1182, 0.9558, 0.1098, 0.9558, 0.1098, 0.939, 0.1182, 0.939, 0.1182, 0.9474, 0.1098, 0.9474, 0.1182, 0.939, 0.1265, 0.939, 0.1265, 0.9474, 0.1182, 0.9474, 0.009524, 0.8963, 0.004409, 0.8963, 0.004409, 0.8912, 0.009524, 0.8912, 0.009524, 0.9031, 0.004409, 0.9031, 0.004409, 0.8963, 0.009524, 0.8963, 0.004409, 0.9031, -0.0007061, 0.9031, -0.0007061, 0.8963, 0.004409, 0.8963, 0.01975, 0.8963, 0.01464, 0.8963, 0.01464, 0.8912, 0.01975, 0.8912, 0.01975, 0.9031, 0.01464, 0.9031, 0.01464, 0.8963, 0.01975, 0.8963, 0.01464, 0.9031, 0.009524, 0.9031, 0.009524, 0.8963, 0.01464, 0.8963, 0.01975, 0.886, 0.01464, 0.886, 0.01464, 0.8809, 0.01975, 0.8809, 0.01975, 0.8912, 0.01464, 0.8912, 0.01464, 0.886, 0.01975, 0.886, 0.01464, 0.8912, 0.009524, 0.8912, 0.009524, 0.886, 0.01464, 0.886, 0.03818, 0.8895, 0.02716, 0.8895, 0.02716, 0.8784, 0.03818, 0.8784, 0.03818, 0.9041, 0.02716, 0.9041, 0.02716, 0.8895, 0.03818, 0.8895, 0.02716, 0.9041, 0.01465, 0.8981, 0.01613, 0.8895, 0.02716, 0.8895, 0.06023, 0.8895, 0.04921, 0.8895, 0.04921, 0.8784, 0.06023, 0.8784, 0.06023, 0.9041, 0.04921, 0.9041, 0.04921, 0.8895, 0.06023, 0.8895, 0.04921, 0.9041, 0.03818, 0.9041, 0.03818, 0.8895, 0.04921, 0.8895, 0.06023, 0.8673, 0.04921, 0.8673, 0.04921, 0.8561, 0.06023, 0.8562, 0.06023, 0.8784, 0.04921, 0.8784, 0.04921, 0.8673, 0.06023, 0.8673, 0.04921, 0.8784, 0.03818, 0.8784, 0.03818, 0.8673, 0.04921, 0.8673, 0.2911, 0.07689, 0.2911, 0.09459, 0.2735, 0.09459, 0.2735, 0.07689, 0.3087, 0.07689, 0.3087, 0.09459, 0.2911, 0.09459, 0.2911, 0.07689, 0.3087, 0.09459, 0.3087, 0.1123, 0.2911, 0.1123, 0.2911, 0.09459, 0.2911, 0.04148, 0.2911, 0.05918, 0.2735, 0.05918, 0.2735, 0.04148, 0.3087, 0.04148, 0.3087, 0.05918, 0.2911, 0.05918, 0.2911, 0.04148, 0.3087, 0.05918, 0.3087, 0.07689, 0.2911, 0.07689, 0.2911, 0.05918, 0.256, 0.04148, 0.256, 0.05918, 0.2384, 0.05918, 0.2384, 0.04148, 0.2735, 0.04148, 0.2735, 0.05918, 0.256, 0.05918, 0.256, 0.04148, 0.2735, 0.05918, 0.2735, 0.07689, 0.256, 0.07689, 0.256, 0.05918, 0.1432, 0.9196, 0.1348, 0.9196, 0.1348, 0.8817, 0.1432, 0.8817, 0.04921, 0.9041, 0.06023, 0.9041, 0.06023, 0.9542, 0.04921, 0.9542, 0.06247, 0.7053, 0.06247, 0.741, 0.06116, 0.7404, 0.06116, 0.7063, 0.004409, 0.9031, 0.009524, 0.9031, 0.009524, 0.9263, 0.004409, 0.9263, 0.03556, 0.7394, 0.036, 0.7394, 0.03571, 0.7414, 0.03556, 0.7414, 0.06327, 0.7681, 0.06327, 0.7596, 0.06468, 0.7596, 0.06468, 0.7677, 0.1072, 0.77, 0.1072, 0.7735, 0.1052, 0.7735, 0.1052, 0.77, 0.01464, 0.9031, 0.01975, 0.9031, 0.01975, 0.9263, 0.01464, 0.9263, 0.1348, 0.9196, 0.1265, 0.9196, 0.1265, 0.8817, 0.1348, 0.8817, 0.1401, 0.2123, 0.1401, 0.2164, 0.1381, 0.2164, 0.1381, 0.2134, 0.04959, 0.7601, 0.04959, 0.7516, 0.05077, 0.7516, 0.05077, 0.7597, 0.03818, 0.9041, 0.04921, 0.9041, 0.04921, 0.9542, 0.03818, 0.9542, 0.256, 0.07689, 0.256, 0.09459, 0.2384, 0.09459, 0.2384, 0.07689, 0.2735, 0.07689, 0.2735, 0.09459, 0.256, 0.09459, 0.256, 0.07689, 0.2735, 0.09459, 0.2735, 0.1123, 0.256, 0.1123, 0.256, 0.09459, 0.03818, 0.8673, 0.02716, 0.8673, 0.02716, 0.8561, 0.03818, 0.8561, 0.03818, 0.8784, 0.02716, 0.8784, 0.02716, 0.8673, 0.03818, 0.8673, 0.02716, 0.8784, 0.01613, 0.8784, 0.01613, 0.8673, 0.02716, 0.8673, 0.009524, 0.886, 0.004409, 0.886, 0.004409, 0.8809, 0.009524, 0.8809, 0.009524, 0.8912, 0.004409, 0.8912, 0.004409, 0.886, 0.009524, 0.886, 0.004409, 0.8912, -0.0007061, 0.8912, -0.0007061, 0.886, 0.004409, 0.886, 0.1265, 0.9474, 0.1348, 0.9474, 0.1348, 0.9558, 0.1265, 0.9558, 0.1265, 0.939, 0.1348, 0.939, 0.1348, 0.9474, 0.1265, 0.9474, 0.1348, 0.939, 0.1432, 0.939, 0.1432, 0.9474, 0.1348, 0.9474, 0.1268, 0.7236, 0.1268, 0.6829, 0.1361, 0.6829, 0.1361, 0.7236, 0.1172, 0.7737, 0.1172, 0.8144, 0.1076, 0.8144, 0.1076, 0.7737, 0.06179, 0.9189, 0.04899, 0.9189, 0.04899, 0.9062, 0.06179, 0.9062, 0.1432, 0.8817, 0.1348, 0.8817, 0.1348, 0.8715, 0.1432, 0.8715, 0.009524, 0.9263, 0.01464, 0.9263, 0.01464, 0.9326, 0.009524, 0.9326, 0.7644, 0.3174, 0.962, 0.3174, 0.962, 0.9729, 0.7644, 0.9729, 0.1717, 0.3174, 0.3693, 0.3174, 0.3693, 0.9729, 0.1717, 0.9729, 0.004409, 0.9263, 0.009524, 0.9263, 0.009524, 0.9326, 0.004409, 0.9326, 0.04921, 0.9542, 0.06023, 0.9542, 0.06023, 0.9677, 0.04921, 0.9677, 0.5668, 0.3174, 0.7644, 0.3174, 0.7644, 0.9729, 0.5668, 0.9729, 0.1348, 0.8817, 0.1265, 0.8817, 0.1252, 0.8715, 0.1348, 0.8715, 0.0392, 0.7458, 0.0392, 0.7469, 0.03884, 0.7469, 0.03884, 0.7458, 0.0392, 0.7469, 0.0392, 0.7479, 0.03884, 0.7479, 0.03884, 0.7469, 0.0392, 0.7479, 0.0392, 0.749, 0.03884, 0.749, 0.03884, 0.7479, 0.0392, 0.749, 0.0392, 0.7501, 0.03884, 0.7501, 0.03884, 0.749, 0.04027, 0.7411, 0.03968, 0.7411, 0.03968, 0.7384, 0.03989, 0.7384, -0.0007061, 0.9031, 0.004409, 0.9031, 0.004409, 0.9263, -0.0007061, 0.9263, 0.2284, 0.9324, 0.2284, 0.9091, 0.2544, 0.9091, 0.2544, 0.9324, 0.2284, 0.8857, 0.2284, 0.8624, 0.2544, 0.8624, 0.2544, 0.8857, 0.2284, 0.9091, 0.2284, 0.8857, 0.2544, 0.8857, 0.2544, 0.9091, 0.206, 0.9091, 0.206, 0.8857, 0.2284, 0.8857, 0.2284, 0.9091, 0.206, 0.8857, 0.206, 0.8624, 0.2284, 0.8624, 0.2284, 0.8857, 0.2284, 0.9557, 0.2284, 0.9324, 0.2544, 0.9324, 0.2544, 0.9557, 0.206, 0.9557, 0.206, 0.9324, 0.2284, 0.9324, 0.2284, 0.9557, 0.206, 0.9324, 0.206, 0.9091, 0.2284, 0.9091, 0.2284, 0.9324, 0.3693, 0.3174, 0.5668, 0.3174, 0.5668, 0.9729, 0.3693, 0.9729, 0.03818, 0.9542, 0.04921, 0.9542, 0.04921, 0.9677, 0.03642, 0.9677, 0.01464, 0.9263, 0.01975, 0.9263, 0.01975, 0.9326, 0.01464, 0.9326, -0.0007061, 0.9263, 0.004409, 0.9263, 0.004409, 0.9326, -0.0007061, 0.9326, 0.02909, 0.7475, 0.02909, 0.7443, 0.02915, 0.7443, 0.02915, 0.7475, 0.02635, 0.7443, 0.02635, 0.7475, 0.02628, 0.7475, 0.02628, 0.7443, 0.02909, 0.7443, 0.02847, 0.7443, 0.02844, 0.7443, 0.02915, 0.7443, 0.02847, 0.7443, 0.02772, 0.7443, 0.02772, 0.7443, 0.02844, 0.7443, 0.02772, 0.7443, 0.02697, 0.7443, 0.027, 0.7443, 0.02772, 0.7443, 0.02697, 0.7443, 0.02635, 0.7443, 0.02628, 0.7443, 0.027, 0.7443, 0.02847, 0.7475, 0.02909, 0.7475, 0.02915, 0.7475, 0.02844, 0.7475, 0.02772, 0.7475, 0.02847, 0.7475, 0.02844, 0.7475, 0.02772, 0.7475, 0.02697, 0.7475, 0.02772, 0.7475, 0.02772, 0.7475, 0.027, 0.7475, 0.02635, 0.7475, 0.02697, 0.7475, 0.027, 0.7475, 0.02628, 0.7475, 0.05046, 0.5744, 0.05046, 0.5578, 0.05915, 0.5551, 0.05915, 0.5741, 0.03669, 0.5995, 0.0354, 0.5995, 0.03532, 0.5963, 0.03676, 0.5963, 0.01528, 0.6166, 0.01528, 0.6001, 0.02396, 0.5976, 0.02396, 0.6161, 0.04366, 0.5701, 0.04366, 0.5776, 0.03971, 0.5775, 0.03971, 0.5689, 0.06327, 0.775, 0.06327, 0.7681, 0.06468, 0.7677, 0.06468, 0.7744, 0.06327, 0.7511, 0.06327, 0.7442, 0.06468, 0.7448, 0.06468, 0.7515, 0.04959, 0.7431, 0.04959, 0.7361, 0.05077, 0.7368, 0.05077, 0.7435, 0.04959, 0.767, 0.04959, 0.7601, 0.05077, 0.7597, 0.05077, 0.7664, 0.06327, 0.7596, 0.06327, 0.7511, 0.06468, 0.7515, 0.06468, 0.7596, 0.06134, 0.7442, 0.06134, 0.7798, 0.06002, 0.7788, 0.06002, 0.7447, 0.2588, 0.9616, 0.2799, 0.9616, 0.2871, 0.9744, 0.2517, 0.9744, 0.2799, 0.9455, 0.2799, 0.9295, 0.2871, 0.9166, 0.2871, 0.9455, 0.2799, 0.9295, 0.2588, 0.9295, 0.2517, 0.9166, 0.2871, 0.9166, 0.2799, 0.9616, 0.2799, 0.9455, 0.2871, 0.9455, 0.2871, 0.9744, 0.2588, 0.9455, 0.2588, 0.9616, 0.2517, 0.9744, 0.2517, 0.9455, 0.2588, 0.9295, 0.2588, 0.9455, 0.2517, 0.9455, 0.2517, 0.9166, 0.05714, 0.7383, 0.05714, 0.7644, 0.02278, 0.7644, 0.02278, 0.7383, 0.05714, 0.7122, 0.05714, 0.7383, 0.02278, 0.7383, 0.02278, 0.7122, 0.1334, 0.7712, 0.1334, 0.7759, 0.1315, 0.7763, 0.1315, 0.7716, 0.1072, 0.7735, 0.1072, 0.7769, 0.1052, 0.7769, 0.1052, 0.7735, 0.1164, 0.7731, 0.1164, 0.7766, 0.1145, 0.7766, 0.1145, 0.7731, 0.1164, 0.7697, 0.1164, 0.7731, 0.1145, 0.7731, 0.1145, 0.7697, 0.2796, 0.8877, 0.2796, 0.8665, 0.2871, 0.8588, 0.2871, 0.8877, 0.2592, 0.9089, 0.2796, 0.9089, 0.2871, 0.9166, 0.2517, 0.9166, 0.2796, 0.9089, 0.2796, 0.8877, 0.2871, 0.8877, 0.2871, 0.9166, 0.2796, 0.8665, 0.2592, 0.8665, 0.2517, 0.8588, 0.2871, 0.8588, 0.2592, 0.8877, 0.2592, 0.9089, 0.2517, 0.9166, 0.2517, 0.8877, 0.2592, 0.8665, 0.2592, 0.8877, 0.2517, 0.8877, 0.2517, 0.8588, 0.04166, 0.09127, 0.04166, 0.0925, 0.03987, 0.09272, 0.03987, 0.09127, 0.04401, 0.09005, 0.04401, 0.09127, 0.04232, 0.09127, 0.04232, 0.08982, 0.1289, 0.2684, 0.1289, 0.2601, 0.1337, 0.2601, 0.1337, 0.2663, 0.1401, 0.2164, 0.1401, 0.2205, 0.1381, 0.2195, 0.1381, 0.2164, 0.08736, 0.2192, 0.08736, 0.2152, 0.08951, 0.2162, 0.08951, 0.2192, 0.1063, 0.2598, 0.1063, 0.268, 0.1019, 0.268, 0.1019, 0.2618, 0.1129, 0.1048, 0.1129, 0.08403, 0.118, 0.07879, 0.118, 0.1048, 0.09819, 0.1255, 0.1129, 0.1255, 0.118, 0.1308, 0.09309, 0.1308, 0.1129, 0.1255, 0.1129, 0.1048, 0.118, 0.1048, 0.118, 0.1308, 0.1129, 0.08403, 0.09819, 0.08403, 0.09309, 0.07879, 0.118, 0.07879, 0.09819, 0.1048, 0.09819, 0.1255, 0.09309, 0.1308, 0.09309, 0.1048, 0.09819, 0.08403, 0.09819, 0.1048, 0.09309, 0.1048, 0.09309, 0.07879, 0.0498, 0.09168, 0.0498, 0.09023, 0.05083, 0.09023, 0.05083, 0.09168, 0.0498, 0.09313, 0.0498, 0.09168, 0.05083, 0.09168, 0.05083, 0.09313, 0.04166, 0.09005, 0.04166, 0.09127, 0.03987, 0.09127, 0.03987, 0.08982, 0.04401, 0.09127, 0.04401, 0.0925, 0.04232, 0.09272, 0.04232, 0.09127, 0.01337, 0.09296, 0.01251, 0.09279, 0.01235, 0.09099, 0.01337, 0.09119, 0.01082, 0.09115, 0.01169, 0.09099, 0.01169, 0.09276, 0.01066, 0.09296, 0.05481, 0.7619, 0.05481, 0.7485, 0.05788, 0.7454, 0.05788, 0.7619, 0.05481, 0.7752, 0.05481, 0.7619, 0.05788, 0.7619, 0.05788, 0.7783, 0.02518, 0.7485, 0.0119, 0.7485, 0.008833, 0.7454, 0.02518, 0.7454, 0.0119, 0.7485, 0.0119, 0.7619, 0.008833, 0.7619, 0.008833, 0.7454, 0.0119, 0.7752, 0.02518, 0.7752, 0.02518, 0.7783, 0.008833, 0.7783, 0.0119, 0.7619, 0.0119, 0.7752, 0.008833, 0.7783, 0.008833, 0.7619, 0.04153, 0.7752, 0.05481, 0.7752, 0.05788, 0.7783, 0.04153, 0.7783, 0.02518, 0.7752, 0.04153, 0.7752, 0.04153, 0.7783, 0.02518, 0.7783, 0.05481, 0.7485, 0.04153, 0.7485, 0.04153, 0.7454, 0.05788, 0.7454, 0.04153, 0.7485, 0.02518, 0.7485, 0.02518, 0.7454, 0.04153, 0.7454, -1.222, 0.007937, -1.222, 0.007937, -1.222, 0.007937, -1.222, 0.007937, -1.222, 0.007937, -1.222, 0.007937, -1.222, 0.007937, -1.222, 0.007937, -1.222, 0.007937, -1.222, 0.007937, -1.222, 0.007937, -1.222, 0.007937, -1.222, 0.007937, -1.222, 0.007937, -1.222, 0.007937, -1.222, 0.007937, -1.222, 0.007937, -1.222, 0.007937, -1.222, 0.007937, -1.222, 0.007937, -1.222, 0.007937, -1.222, 0.007937, -1.222, 0.007937, -1.222, 0.007937, 0.1172, 0.6829, 0.1172, 0.7236, 0.1076, 0.7236, 0.1076, 0.6829, 0.1268, 0.7236, 0.1268, 0.7643, 0.1172, 0.7643, 0.1172, 0.7236, 0.1268, 0.7643, 0.1268, 0.7236, 0.1361, 0.7236, 0.1361, 0.7643, 0.1172, 0.7236, 0.1172, 0.7737, 0.1076, 0.7737, 0.1076, 0.7236, 0.03413, 0.5881, 0.03836, 0.5881, 0.03836, 0.6075, 0.03413, 0.6075, 0.02466, 0.5881, 0.02987, 0.5881, 0.02987, 0.6075, 0.02466, 0.6075, 0.02042, 0.5881, 0.02466, 0.5881, 0.02466, 0.6075, 0.02042, 0.6075, 0.04783, 0.5881, 0.05207, 0.5881, 0.05207, 0.6075, 0.04783, 0.6075, 0.02987, 0.5881, 0.03411, 0.5881, 0.03411, 0.6075, 0.02987, 0.6075, 0.05207, 0.6075, 0.05631, 0.6075, 0.05631, 0.6263, 0.05207, 0.6263, -1.222, 0.007937, -1.222, 0.007937, -1.222, 0.007937, -1.222, 0.007937, -1.222, 0.007937, -1.222, 0.007937, -1.222, 0.007937, -1.222, 0.007937, -1.222, 0.007937, -1.222, 0.007937, -1.222, 0.007937, -1.222, 0.007937, -1.222, 0.007937, -1.222, 0.007937, -1.222, 0.007937, -1.222, 0.007937, 0.02889, 0.6118, 0.02466, 0.6118, 0.02466, 0.6075, 0.02889, 0.6075, 0.02889, 0.6213, 0.02466, 0.6213, 0.02466, 0.6171, 0.02889, 0.6171, 0.02466, 0.6213, 0.02042, 0.6213, 0.02042, 0.6171, 0.02466, 0.6171, 0.02889, 0.6171, 0.02466, 0.6171, 0.02466, 0.6118, 0.02889, 0.6118, 0.02466, 0.6118, 0.02042, 0.6118, 0.02042, 0.6075, 0.02466, 0.6075, 0.02466, 0.6171, 0.02042, 0.6171, 0.02042, 0.6118, 0.02466, 0.6118, 0.05207, 0.5881, 0.05631, 0.5881, 0.05631, 0.6075, 0.05207, 0.6075, 0.04783, 0.6075, 0.05207, 0.6075, 0.05207, 0.6263, 0.04783, 0.6263, 0.03836, 0.5881, 0.04358, 0.5881, 0.04358, 0.6075, 0.03836, 0.6075, 0.04358, 0.5881, 0.04782, 0.5881, 0.04782, 0.6075, 0.04358, 0.6075, 0.02014, 0.4352, 0.02014, 0.3751, 0.02102, 0.3742, 0.02102, 0.4361, 0.009832, 0.3751, 0.009832, 0.4352, 0.008953, 0.4361, 0.008953, 0.3742, 0.02014, 0.3751, 0.009832, 0.3751, 0.008953, 0.3742, 0.02102, 0.3742, 0.009832, 0.4352, 0.02014, 0.4352, 0.02102, 0.4361, 0.008953, 0.4361, 0.0219, 0.3751, 0.0219, 0.4352, 0.02102, 0.4361, 0.02102, 0.3742, 0.03484, 0.4352, 0.03484, 0.3751, 0.03572, 0.3742, 0.03572, 0.4361, 0.03484, 0.3751, 0.0219, 0.3751, 0.02102, 0.3742, 0.03572, 0.3742, 0.0219, 0.4352, 0.03484, 0.4352, 0.03572, 0.4361, 0.02102, 0.4361, 0.04954, 0.4352, 0.04954, 0.3751, 0.05042, 0.3742, 0.05042, 0.4361, 0.0366, 0.3751, 0.0366, 0.4352, 0.03572, 0.4361, 0.03572, 0.3742, 0.04954, 0.3751, 0.0366, 0.3751, 0.03572, 0.3742, 0.05042, 0.3742, 0.0366, 0.4352, 0.04954, 0.4352, 0.05042, 0.4361, 0.03572, 0.4361, 0.0513, 0.3751, 0.0513, 0.4352, 0.05042, 0.4361, 0.05042, 0.3742, 0.06161, 0.4352, 0.06161, 0.3751, 0.06249, 0.3742, 0.06249, 0.4361, 0.06161, 0.3751, 0.0513, 0.3751, 0.05042, 0.3742, 0.06249, 0.3742, 0.0513, 0.4352, 0.06161, 0.4352, 0.06249, 0.4361, 0.05042, 0.4361, -0.2688, 0.8573, -0.299, 0.8573, -0.299, 0.6383, -0.2688, 0.6383, -0.6378, 0.9357, -0.6746, 0.9357, -0.6746, 0.7213, -0.6378, 0.7213, -0.2623, 0.627, -0.299, 0.627, -0.299, 0.4126, -0.2623, 0.4126, -0.2471, 0.4013, -0.2773, 0.4013, -0.2773, 0.1823, -0.2471, 0.1823, 0.01758, 0.5988, 0.01597, 0.5988, 0.01619, 0.5956, 0.01737, 0.5956, 0.03927, 0.5883, 0.03927, 0.5958, 0.03532, 0.5956, 0.03532, 0.5872, 0.02508, 0.5993, 0.02379, 0.5993, 0.02371, 0.5954, 0.02515, 0.5954, 0.02757, 0.596, 0.02918, 0.596, 0.02897, 0.5992, 0.02779, 0.5992, 0.04788, 0.561, 0.0495, 0.561, 0.04928, 0.565, 0.0481, 0.565, 0.03098, 0.5992, 0.0297, 0.5992, 0.02962, 0.596, 0.03106, 0.596, 0.0475, 0.5945, 0.04912, 0.5945, 0.0489, 0.5984, 0.04772, 0.5984, 0.02695, 0.5993, 0.02567, 0.5993, 0.02559, 0.5954, 0.02703, 0.5954, 0.01553, 0.5889, 0.01553, 0.5965, 0.01159, 0.5962, 0.01159, 0.5878, 0.04366, 0.5781, 0.04366, 0.5856, 0.03971, 0.5868, 0.03971, 0.5782, 0.03532, 0.5867, 0.03532, 0.5792, 0.03927, 0.5781, 0.03927, 0.5865, 0.03971, 0.5948, 0.03971, 0.5873, 0.04366, 0.5874, 0.04366, 0.596])
me_cube_001.use_remesh_preserve_volume = False
me_cube_001.use_remesh_preserve_attributes = False
me_cube_001.use_mirror_vertex_groups = False
me_cube_001.update()

# ---- objects
ob_plane = bpy.data.objects.new('Plane', me_plane)
ob_circle_004 = bpy.data.objects.new('Circle.004', me_circle_006)
ob_circle_003 = bpy.data.objects.new('Circle.003', me_circle_005)
ob_circle_002 = bpy.data.objects.new('Circle.002', me_circle_004)
ob_circle = bpy.data.objects.new('Circle', me_circle_003)
ob_handle = bpy.data.objects.new('handle', me_circle_001)
ob_body = bpy.data.objects.new('body', me_cube_001)

# ---- transforms, parenting, visibility, modifiers, constraints
ob_plane.location = (0.0, 0.0, 0.0)
ob_plane.scale = (217.0, 217.0, 217.0)
ob_plane.lineart.crease_threshold = 0.0
ob_circle_004.location = (0.5332, -0.1563, 1.513)
ob_circle_004.rotation_euler = (1.571, 1.393, 1.571)
ob_circle_004.scale = (0.7952, 0.7952, 1.281)
ob_circle_004.lineart.crease_threshold = 0.0
ob_circle_003.location = (0.199, -0.1563, 1.513)
ob_circle_003.rotation_euler = (1.571, 1.393, 1.571)
ob_circle_003.scale = (0.7952, 0.7952, 1.281)
ob_circle_003.lineart.crease_threshold = 0.0
ob_circle_002.location = (-0.1884, -0.1563, 1.513)
ob_circle_002.rotation_euler = (1.571, 1.393, 1.571)
ob_circle_002.scale = (0.7952, 0.7952, 1.281)
ob_circle_002.lineart.crease_threshold = 0.0
ob_circle.location = (-0.5263, -0.1563, 1.513)
ob_circle.rotation_euler = (1.571, 1.393, 1.571)
ob_circle.scale = (0.7952, 0.7952, 1.281)
ob_circle.lineart.crease_threshold = 0.0
ob_handle.location = (0.8168, -0.5353, 1.601)
ob_handle.rotation_euler = (1.571, -0.2157, 1.571)
ob_handle.scale = (0.08177, 0.08177, 0.173)
ob_handle.lineart.crease_threshold = 0.0
ob_body.location = (0.002936, -0.4201, 0.5)
ob_body.rotation_euler = (0.0, -0.0, 1.571)
ob_body.scale = (0.75, 0.75, 0.5)
ob_body.lineart.crease_threshold = 0.0

# ---- collection membership
col_collection_1.objects.link(ob_plane)
col_collection_1.objects.link(ob_circle_004)
col_collection_1.objects.link(ob_circle_003)
col_collection_1.objects.link(ob_circle_002)
col_collection_1.objects.link(ob_circle)
col_collection_1.objects.link(ob_handle)
col_collection_1.objects.link(ob_body)

# ---- scene / render settings (as saved in the file)
scene.frame_start = 1; scene.frame_end = 250; scene.frame_set(3)
scene.render.engine = 'BLENDER_EEVEE_NEXT'
scene.render.resolution_percentage = 50
scene.render.dither_intensity = 0.0
scene.cycles.use_denoising = False
scene.cycles.samples = 10
scene.cycles.sampling_pattern = 'TABULATED_SOBOL'
scene.cycles.light_sampling_threshold = 0.0
scene.cycles.use_adaptive_sampling = False
scene.cycles.use_light_tree = False
scene.cycles.blur_glossy = 0.0
scene.cycles.pixel_filter_type = 'GAUSSIAN'
scene.cycles.sample_clamp_indirect = 0.0
scene.view_settings.view_transform = 'Standard'
bpy.context.view_layer.update()

# ---- added for rendering (the .blend has no active camera and no usable light): camera, sun
cam_auto = bpy.data.cameras.new('AutoCamera')
cam_auto.lens = 50.0
cam_auto.sensor_width = 36.0
cam_auto.clip_end = 7485.87
ob_auto_camera = bpy.data.objects.new('AutoCamera', cam_auto)
scene.collection.objects.link(ob_auto_camera)
ob_auto_camera.location = (426.547, -511.857, 342.493)
ob_auto_camera.rotation_euler = (1.09748, -7.21219e-08, 0.694738)
scene.camera = ob_auto_camera
light_auto_sun = bpy.data.lights.new('AutoSun', 'SUN')
light_auto_sun.energy = 3.0
light_auto_sun.angle = 0.0523599
ob_auto_sun = bpy.data.objects.new('AutoSun', light_auto_sun)
scene.collection.objects.link(ob_auto_sun)
ob_auto_sun.rotation_euler = (0.872665, 0.174533, 0.523599)
bpy.context.view_layer.update()
